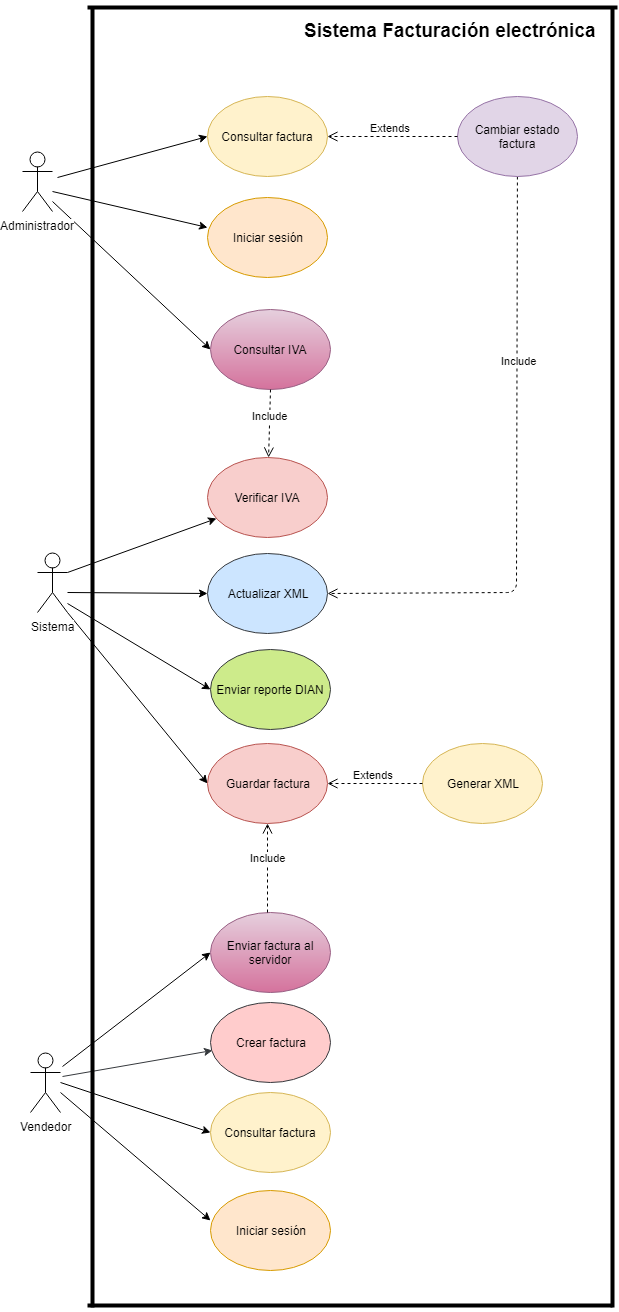

The diagram above was exported from draw.io. Its source (the exported page's mxGraphModel, read from the mxfile embedded in the PNG):
<mxGraphModel dx="1392" dy="747" grid="1" gridSize="10" guides="1" tooltips="1" connect="1" arrows="1" fold="1" page="1" pageScale="1" pageWidth="827" pageHeight="1169" math="0" shadow="0">
  <root>
    <mxCell id="lZy1C7arxF982o7QOqOu-0" />
    <mxCell id="lZy1C7arxF982o7QOqOu-1" parent="lZy1C7arxF982o7QOqOu-0" />
    <mxCell id="ha4VtTw4ntcbeODlSmIO-0" style="rounded=0;html=1;jettySize=auto;orthogonalLoop=1;entryX=0;entryY=0.375;entryPerimeter=0;" edge="1" parent="lZy1C7arxF982o7QOqOu-1" target="ha4VtTw4ntcbeODlSmIO-4">
      <mxGeometry relative="1" as="geometry">
        <mxPoint x="307" y="1148.5" as="targetPoint" />
        <mxPoint x="135" y="1224" as="sourcePoint" />
      </mxGeometry>
    </mxCell>
    <mxCell id="ha4VtTw4ntcbeODlSmIO-1" style="edgeStyle=none;rounded=0;html=1;entryX=0;entryY=0.5;jettySize=auto;orthogonalLoop=1;" edge="1" parent="lZy1C7arxF982o7QOqOu-1" target="ha4VtTw4ntcbeODlSmIO-13">
      <mxGeometry relative="1" as="geometry">
        <mxPoint x="140" y="1210" as="sourcePoint" />
      </mxGeometry>
    </mxCell>
    <mxCell id="ha4VtTw4ntcbeODlSmIO-2" style="rounded=0;html=1;entryX=0;entryY=0.5;jettySize=auto;orthogonalLoop=1;" edge="1" parent="lZy1C7arxF982o7QOqOu-1" target="ha4VtTw4ntcbeODlSmIO-16">
      <mxGeometry relative="1" as="geometry">
        <mxPoint x="135" y="1234" as="sourcePoint" />
      </mxGeometry>
    </mxCell>
    <mxCell id="ha4VtTw4ntcbeODlSmIO-3" value="Administrador" style="shape=umlActor;verticalLabelPosition=bottom;labelBackgroundColor=#ffffff;verticalAlign=top;html=1;outlineConnect=0;" vertex="1" parent="lZy1C7arxF982o7QOqOu-1">
      <mxGeometry x="105" y="1184" width="30" height="60" as="geometry" />
    </mxCell>
    <mxCell id="ha4VtTw4ntcbeODlSmIO-4" value="Iniciar sesión&lt;br&gt;" style="ellipse;whiteSpace=wrap;html=1;fillColor=#ffe6cc;strokeColor=#d79b00;" vertex="1" parent="lZy1C7arxF982o7QOqOu-1">
      <mxGeometry x="290" y="1230" width="120" height="80" as="geometry" />
    </mxCell>
    <mxCell id="ha4VtTw4ntcbeODlSmIO-5" value="Verificar IVA" style="ellipse;whiteSpace=wrap;html=1;fillColor=#f8cecc;strokeColor=#b85450;" vertex="1" parent="lZy1C7arxF982o7QOqOu-1">
      <mxGeometry x="290" y="1490" width="120" height="80" as="geometry" />
    </mxCell>
    <mxCell id="ha4VtTw4ntcbeODlSmIO-7" value="Include" style="html=1;verticalAlign=bottom;endArrow=open;dashed=1;endSize=8;entryX=1;entryY=0.5;entryDx=0;entryDy=0;" edge="1" parent="lZy1C7arxF982o7QOqOu-1" source="ha4VtTw4ntcbeODlSmIO-15" target="ha4VtTw4ntcbeODlSmIO-18">
      <mxGeometry x="-0.3629" y="2" relative="1" as="geometry">
        <mxPoint x="585" y="1134" as="sourcePoint" />
        <mxPoint x="475" y="1544" as="targetPoint" />
        <Array as="points">
          <mxPoint x="599" y="1625" />
        </Array>
        <mxPoint as="offset" />
      </mxGeometry>
    </mxCell>
    <mxCell id="ha4VtTw4ntcbeODlSmIO-8" style="rounded=0;html=1;exitX=1;exitY=0.3333333333333333;exitPerimeter=0;entryX=0.075;entryY=0.763;entryPerimeter=0;jettySize=auto;orthogonalLoop=1;exitDx=0;exitDy=0;" edge="1" parent="lZy1C7arxF982o7QOqOu-1" source="ha4VtTw4ntcbeODlSmIO-12" target="ha4VtTw4ntcbeODlSmIO-5">
      <mxGeometry relative="1" as="geometry" />
    </mxCell>
    <mxCell id="ha4VtTw4ntcbeODlSmIO-10" style="rounded=0;orthogonalLoop=1;jettySize=auto;html=1;entryX=0;entryY=0.5;entryDx=0;entryDy=0;" edge="1" parent="lZy1C7arxF982o7QOqOu-1" target="ha4VtTw4ntcbeODlSmIO-18">
      <mxGeometry relative="1" as="geometry">
        <mxPoint x="150" y="1625" as="sourcePoint" />
      </mxGeometry>
    </mxCell>
    <mxCell id="ha4VtTw4ntcbeODlSmIO-11" style="edgeStyle=none;rounded=0;orthogonalLoop=1;jettySize=auto;html=1;entryX=0;entryY=0.5;entryDx=0;entryDy=0;" edge="1" parent="lZy1C7arxF982o7QOqOu-1" target="Y6UiXmRoWPVQi19OlEHM-0">
      <mxGeometry relative="1" as="geometry">
        <mxPoint x="297" y="1840" as="targetPoint" />
        <mxPoint x="150" y="1636" as="sourcePoint" />
      </mxGeometry>
    </mxCell>
    <mxCell id="Y6UiXmRoWPVQi19OlEHM-30" style="edgeStyle=none;rounded=0;orthogonalLoop=1;jettySize=auto;html=1;exitX=1;exitY=1;exitDx=0;exitDy=0;exitPerimeter=0;entryX=0;entryY=0.5;entryDx=0;entryDy=0;" edge="1" parent="lZy1C7arxF982o7QOqOu-1" source="ha4VtTw4ntcbeODlSmIO-12" target="Y6UiXmRoWPVQi19OlEHM-22">
      <mxGeometry relative="1" as="geometry" />
    </mxCell>
    <mxCell id="ha4VtTw4ntcbeODlSmIO-12" value="Sistema" style="shape=umlActor;verticalLabelPosition=bottom;labelBackgroundColor=#ffffff;verticalAlign=top;html=1;outlineConnect=0;" vertex="1" parent="lZy1C7arxF982o7QOqOu-1">
      <mxGeometry x="120" y="1585" width="30" height="60" as="geometry" />
    </mxCell>
    <mxCell id="ha4VtTw4ntcbeODlSmIO-13" value="Consultar factura" style="ellipse;whiteSpace=wrap;html=1;fillColor=#fff2cc;strokeColor=#d6b656;" vertex="1" parent="lZy1C7arxF982o7QOqOu-1">
      <mxGeometry x="290" y="1129" width="120" height="80" as="geometry" />
    </mxCell>
    <mxCell id="ha4VtTw4ntcbeODlSmIO-15" value="Cambiar estado factura" style="ellipse;whiteSpace=wrap;html=1;fillColor=#e1d5e7;strokeColor=#9673a6;" vertex="1" parent="lZy1C7arxF982o7QOqOu-1">
      <mxGeometry x="540" y="1129" width="120" height="80" as="geometry" />
    </mxCell>
    <mxCell id="ha4VtTw4ntcbeODlSmIO-16" value="&lt;span&gt;Consultar IVA&lt;/span&gt;" style="ellipse;whiteSpace=wrap;html=1;fillColor=#e6d0de;strokeColor=#996185;gradientColor=#d5739d;" vertex="1" parent="lZy1C7arxF982o7QOqOu-1">
      <mxGeometry x="293" y="1342" width="120" height="80" as="geometry" />
    </mxCell>
    <mxCell id="ha4VtTw4ntcbeODlSmIO-17" value="Include" style="html=1;verticalAlign=bottom;endArrow=open;dashed=1;endSize=8;exitX=0.5;exitY=1;" edge="1" parent="lZy1C7arxF982o7QOqOu-1" source="ha4VtTw4ntcbeODlSmIO-16" target="ha4VtTw4ntcbeODlSmIO-5">
      <mxGeometry x="0.0244" relative="1" as="geometry">
        <mxPoint x="508.5" y="1554.5" as="sourcePoint" />
        <mxPoint x="338" y="1524" as="targetPoint" />
        <mxPoint as="offset" />
      </mxGeometry>
    </mxCell>
    <mxCell id="ha4VtTw4ntcbeODlSmIO-18" value="Actualizar XML&lt;br&gt;" style="ellipse;whiteSpace=wrap;html=1;fillColor=#cce5ff;strokeColor=#36393d;" vertex="1" parent="lZy1C7arxF982o7QOqOu-1">
      <mxGeometry x="290" y="1586" width="120" height="80" as="geometry" />
    </mxCell>
    <mxCell id="ha4VtTw4ntcbeODlSmIO-20" value="Extends" style="html=1;verticalAlign=bottom;endArrow=open;dashed=1;endSize=8;exitX=0;exitY=0.5;exitDx=0;exitDy=0;entryX=1;entryY=0.5;entryDx=0;entryDy=0;" edge="1" parent="lZy1C7arxF982o7QOqOu-1" source="ha4VtTw4ntcbeODlSmIO-15" target="ha4VtTw4ntcbeODlSmIO-13">
      <mxGeometry x="0.0244" relative="1" as="geometry">
        <mxPoint x="518" y="1132" as="sourcePoint" />
        <mxPoint x="418" y="1173" as="targetPoint" />
        <mxPoint as="offset" />
      </mxGeometry>
    </mxCell>
    <mxCell id="Y6UiXmRoWPVQi19OlEHM-0" value="Enviar reporte DIAN" style="ellipse;whiteSpace=wrap;html=1;fillColor=#cdeb8b;strokeColor=#36393d;" vertex="1" parent="lZy1C7arxF982o7QOqOu-1">
      <mxGeometry x="293" y="1681.5" width="120" height="80" as="geometry" />
    </mxCell>
    <mxCell id="Y6UiXmRoWPVQi19OlEHM-16" style="rounded=0;html=1;jettySize=auto;orthogonalLoop=1;entryX=0;entryY=0.375;entryPerimeter=0;" edge="1" parent="lZy1C7arxF982o7QOqOu-1" target="Y6UiXmRoWPVQi19OlEHM-21">
      <mxGeometry relative="1" as="geometry">
        <mxPoint x="315" y="2049.5" as="targetPoint" />
        <mxPoint x="143" y="2125" as="sourcePoint" />
      </mxGeometry>
    </mxCell>
    <mxCell id="Y6UiXmRoWPVQi19OlEHM-17" style="edgeStyle=none;rounded=0;html=1;entryX=0;entryY=0.5;jettySize=auto;orthogonalLoop=1;" edge="1" parent="lZy1C7arxF982o7QOqOu-1" target="Y6UiXmRoWPVQi19OlEHM-25">
      <mxGeometry relative="1" as="geometry">
        <mxPoint x="143" y="2115" as="sourcePoint" />
      </mxGeometry>
    </mxCell>
    <mxCell id="Y6UiXmRoWPVQi19OlEHM-18" style="rounded=0;html=1;entryX=0;entryY=0.5;jettySize=auto;orthogonalLoop=1;" edge="1" parent="lZy1C7arxF982o7QOqOu-1" target="Y6UiXmRoWPVQi19OlEHM-27">
      <mxGeometry relative="1" as="geometry">
        <mxPoint x="145" y="2099" as="sourcePoint" />
      </mxGeometry>
    </mxCell>
    <mxCell id="Y6UiXmRoWPVQi19OlEHM-19" style="edgeStyle=none;rounded=0;orthogonalLoop=1;jettySize=auto;html=1;entryX=0.013;entryY=0.6;entryDx=0;entryDy=0;entryPerimeter=0;fillColor=#ffcccc;strokeColor=#36393d;" edge="1" parent="lZy1C7arxF982o7QOqOu-1" target="Y6UiXmRoWPVQi19OlEHM-26">
      <mxGeometry relative="1" as="geometry">
        <mxPoint x="145" y="2109" as="sourcePoint" />
      </mxGeometry>
    </mxCell>
    <mxCell id="Y6UiXmRoWPVQi19OlEHM-20" value="Vendedor" style="shape=umlActor;verticalLabelPosition=bottom;labelBackgroundColor=#ffffff;verticalAlign=top;html=1;outlineConnect=0;" vertex="1" parent="lZy1C7arxF982o7QOqOu-1">
      <mxGeometry x="113" y="2085" width="30" height="60" as="geometry" />
    </mxCell>
    <mxCell id="Y6UiXmRoWPVQi19OlEHM-21" value="Iniciar sesión&lt;br&gt;" style="ellipse;whiteSpace=wrap;html=1;fillColor=#ffe6cc;strokeColor=#d79b00;" vertex="1" parent="lZy1C7arxF982o7QOqOu-1">
      <mxGeometry x="293" y="2223" width="120" height="80" as="geometry" />
    </mxCell>
    <mxCell id="Y6UiXmRoWPVQi19OlEHM-22" value="Guardar factura" style="ellipse;whiteSpace=wrap;html=1;fillColor=#f8cecc;strokeColor=#b85450;" vertex="1" parent="lZy1C7arxF982o7QOqOu-1">
      <mxGeometry x="290" y="1776" width="120" height="80" as="geometry" />
    </mxCell>
    <mxCell id="Y6UiXmRoWPVQi19OlEHM-23" value="Generar XML&lt;br&gt;" style="ellipse;whiteSpace=wrap;html=1;fillColor=#fff2cc;strokeColor=#d6b656;" vertex="1" parent="lZy1C7arxF982o7QOqOu-1">
      <mxGeometry x="505" y="1776" width="120" height="80" as="geometry" />
    </mxCell>
    <mxCell id="Y6UiXmRoWPVQi19OlEHM-25" value="Consultar factura" style="ellipse;whiteSpace=wrap;html=1;fillColor=#fff2cc;strokeColor=#d6b656;" vertex="1" parent="lZy1C7arxF982o7QOqOu-1">
      <mxGeometry x="293" y="2125" width="120" height="80" as="geometry" />
    </mxCell>
    <mxCell id="Y6UiXmRoWPVQi19OlEHM-26" value="Crear factura" style="ellipse;whiteSpace=wrap;html=1;fillColor=#ffcccc;strokeColor=#36393d;" vertex="1" parent="lZy1C7arxF982o7QOqOu-1">
      <mxGeometry x="293" y="2035" width="120" height="80" as="geometry" />
    </mxCell>
    <mxCell id="Y6UiXmRoWPVQi19OlEHM-27" value="Enviar factura al servidor" style="ellipse;whiteSpace=wrap;html=1;fillColor=#e6d0de;strokeColor=#996185;gradientColor=#d5739d;" vertex="1" parent="lZy1C7arxF982o7QOqOu-1">
      <mxGeometry x="293" y="1945" width="120" height="80" as="geometry" />
    </mxCell>
    <mxCell id="Y6UiXmRoWPVQi19OlEHM-28" value="Include" style="html=1;verticalAlign=bottom;endArrow=open;dashed=1;endSize=8;entryX=0.5;entryY=1;entryDx=0;entryDy=0;" edge="1" parent="lZy1C7arxF982o7QOqOu-1" target="Y6UiXmRoWPVQi19OlEHM-22">
      <mxGeometry x="0.0244" relative="1" as="geometry">
        <mxPoint x="350" y="1945" as="sourcePoint" />
        <mxPoint x="358" y="1856" as="targetPoint" />
        <mxPoint as="offset" />
      </mxGeometry>
    </mxCell>
    <mxCell id="Y6UiXmRoWPVQi19OlEHM-29" value="Extends" style="html=1;verticalAlign=bottom;endArrow=open;dashed=1;endSize=8;entryX=1;entryY=0.5;entryDx=0;entryDy=0;exitX=0;exitY=0.5;exitDx=0;exitDy=0;" edge="1" parent="lZy1C7arxF982o7QOqOu-1" target="Y6UiXmRoWPVQi19OlEHM-22" source="Y6UiXmRoWPVQi19OlEHM-23">
      <mxGeometry x="0.0244" relative="1" as="geometry">
        <mxPoint x="504" y="2636" as="sourcePoint" />
        <mxPoint x="424" y="2646" as="targetPoint" />
        <mxPoint as="offset" />
      </mxGeometry>
    </mxCell>
    <mxCell id="M5X0y_bK-qOcXDnATXqk-0" value="" style="line;strokeWidth=4;html=1;perimeter=backbonePerimeter;points=[];outlineConnect=0;" vertex="1" parent="lZy1C7arxF982o7QOqOu-1">
      <mxGeometry x="170" y="2333" width="525" height="10" as="geometry" />
    </mxCell>
    <mxCell id="M5X0y_bK-qOcXDnATXqk-1" value="" style="line;strokeWidth=4;html=1;perimeter=backbonePerimeter;points=[];outlineConnect=0;" vertex="1" parent="lZy1C7arxF982o7QOqOu-1">
      <mxGeometry x="170" y="1035" width="530" height="10" as="geometry" />
    </mxCell>
    <mxCell id="M5X0y_bK-qOcXDnATXqk-2" value="" style="line;strokeWidth=4;direction=south;html=1;perimeter=backbonePerimeter;points=[];outlineConnect=0;" vertex="1" parent="lZy1C7arxF982o7QOqOu-1">
      <mxGeometry x="690" y="1040" width="10" height="1300" as="geometry" />
    </mxCell>
    <mxCell id="M5X0y_bK-qOcXDnATXqk-3" value="" style="line;strokeWidth=4;direction=south;html=1;perimeter=backbonePerimeter;points=[];outlineConnect=0;" vertex="1" parent="lZy1C7arxF982o7QOqOu-1">
      <mxGeometry x="170" y="1040" width="10" height="1300" as="geometry" />
    </mxCell>
    <mxCell id="M5X0y_bK-qOcXDnATXqk-4" value="&lt;font&gt;&lt;b style=&quot;font-size: 19px&quot;&gt;Sistema &lt;/b&gt;&lt;span style=&quot;font-size: 19px&quot;&gt;&lt;b&gt;Facturación&lt;/b&gt;&lt;/span&gt;&lt;b style=&quot;font-size: 19px&quot;&gt;&amp;nbsp;&lt;/b&gt;&lt;span style=&quot;font-size: 19px&quot;&gt;&lt;b&gt;electrónica &lt;br&gt;&lt;br&gt;&lt;/b&gt;&lt;/span&gt;&lt;br&gt;&lt;/font&gt;" style="text;html=1;resizable=0;points=[];autosize=1;align=center;verticalAlign=top;spacingTop=-4;" vertex="1" parent="lZy1C7arxF982o7QOqOu-1">
      <mxGeometry x="380" y="1050" width="310" height="50" as="geometry" />
    </mxCell>
  </root>
</mxGraphModel>